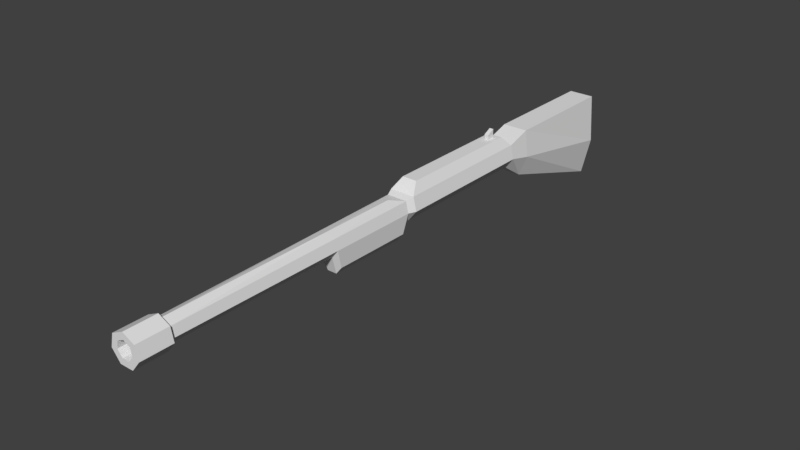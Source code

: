 # Source: shotgun.blend  (saved by Blender 2.77.0; exported with 4.5.12 LTS)
import bpy
from mathutils import Matrix  # noqa: F401  (used for matrix-valued properties, if any)

bpy.ops.wm.read_factory_settings(use_empty=True)
scene = bpy.context.scene
scene.name = 'Scene'

# ---- collections
col_collection_1 = bpy.data.collections.new('Collection 1'); scene.collection.children.link(col_collection_1)

# ---- world
world_world = bpy.data.worlds.new('World'); scene.world = world_world
world_world.color = (0.05088, 0.05088, 0.05088)
world_world.use_sun_shadow = False
world_world.sun_shadow_jitter_overblur = 0.0
world_world.cycles.sampling_method = 'MANUAL'

# ---- meshes
me_cylinder = bpy.data.meshes.new('Cylinder')
me_cylinder.from_pydata([(-1.381e-09, 0.0327, 0.3153), (-1.381e-09, 0.0327, 0.7777), (0.01903, 0.02827, 0.2933), (0.01586, 0.02506, 0.7777), (0.02373, 0.007679, 0.2933), (0.01977, 0.007905, 0.7777), (0.01056, -0.008832, 0.2933), (0.008799, -0.005854, 0.7777), (-0.01056, -0.008832, 0.2933), (-0.008799, -0.005854, 0.7777), (-0.02373, 0.007679, 0.2933), (-0.01977, 0.007905, 0.7777), (-0.01903, 0.02827, 0.2933), (-0.01586, 0.02506, 0.7777), (0.0223, 0.0302, 0.7777), (-8.902e-10, 0.04094, 0.7777), (0.02781, 0.006071, 0.7777), (0.01238, -0.01328, 0.7777), (-0.01238, -0.01328, 0.7777), (-0.02781, 0.006071, 0.7777), (-0.0223, 0.0302, 0.7777), (0.0223, 0.0302, 0.8359), (-8.902e-10, 0.04094, 0.8359), (0.02781, 0.006071, 0.8359), (0.01238, -0.01328, 0.8359), (-0.01238, -0.01328, 0.8359), (-0.02781, 0.006071, 0.8359), (-0.0223, 0.0302, 0.8359), (0.01255, 0.02243, 0.8359), (-1.7e-09, 0.02847, 0.8359), (0.01565, 0.008845, 0.8359), (0.006967, -0.002049, 0.8359), (-0.006967, -0.002049, 0.8359), (-0.01565, 0.008845, 0.8359), (-0.01255, 0.02243, 0.8359), (0.01285, 0.02267, 0.5519), (-1.668e-09, 0.02886, 0.5519), (0.01602, 0.008761, 0.5519), (0.007132, -0.002391, 0.5519), (-0.007132, -0.002391, 0.5519), (-0.01602, 0.008761, 0.5519), (-0.01285, 0.02267, 0.5519), (0.02341, 0.0327, 0.2798), (0.02919, 0.007366, 0.2798), (0.01299, -0.01295, 0.2798), (-0.01299, -0.01295, 0.2798), (-0.02919, 0.007366, 0.2798), (-0.02341, 0.0327, 0.2798), (0.02341, 0.0327, 0.006715), (0.02919, 0.007366, 0.006715), (0.01299, -0.01295, 0.006715), (-0.01299, -0.01295, 0.006715), (-0.02919, 0.007366, 0.006715), (-0.02341, 0.0327, 0.006715), (0.02341, 0.04657, -0.03847), (0.02919, -0.003097, -0.03847), (0.01299, -0.04293, -0.03847), (-0.01299, -0.04293, -0.03847), (-0.02919, -0.003097, -0.03847), (-0.02341, 0.04657, -0.03847), (0.02341, 0.04634, -0.2645), (0.02919, -0.04316, -0.2645), (0.01299, -0.1149, -0.2645), (-0.01299, -0.1149, -0.2645), (-0.02919, -0.04316, -0.2645), (-0.02341, 0.04634, -0.2645), (-1.381e-09, 0.0327, 0.4579), (0.01795, 0.02718, 0.4582), (0.02238, 0.007756, 0.4582), (0.00996, -0.007818, 0.4582), (-0.00996, -0.007818, 0.4582), (-0.02238, 0.007756, 0.4582), (-0.01795, 0.02718, 0.4582), (0.01977, -0.02655, 0.4488), (0.02096, -0.02662, 0.3032), (0.009328, -0.0412, 0.3032), (0.008799, -0.04031, 0.4488), (-0.009328, -0.0412, 0.3032), (-0.008799, -0.04031, 0.4488), (-0.02096, -0.02662, 0.3032), (-0.01977, -0.02655, 0.4488), (0.01375, 0.05134, 0.2618), (-0.01375, 0.05134, 0.2618), (0.01375, 0.05134, 0.02478), (-0.01375, 0.05134, 0.02478), (0.01375, 0.05134, 0.06154), (-0.01375, 0.05134, 0.06154), (0.003764, 0.05134, 0.03569), (-0.003764, 0.05134, 0.03569), (0.003764, 0.05134, 0.05063), (-0.003764, 0.05134, 0.05063), (0.003764, 0.06753, 0.03569), (-0.003764, 0.06753, 0.03569), (0.003764, 0.06024, 0.05063), (-0.003764, 0.06024, 0.05063)], [], [(66, 1, 3, 67), (67, 3, 5, 68), (68, 5, 7, 69), (69, 7, 9, 70), (70, 9, 11, 71), (11, 9, 18, 19), (71, 11, 13, 72), (72, 13, 1, 66), (0, 2, 12), (19, 18, 25, 26), (3, 1, 15, 14), (7, 5, 16, 17), (13, 11, 19, 20), (9, 7, 17, 18), (1, 13, 20, 15), (5, 3, 14, 16), (23, 21, 28, 30), (17, 16, 23, 24), (14, 15, 22, 21), (20, 19, 26, 27), (18, 17, 24, 25), (16, 14, 21, 23), (15, 20, 27, 22), (34, 33, 40, 41), (22, 27, 34, 29), (26, 25, 32, 33), (24, 23, 30, 31), (21, 22, 29, 28), (27, 26, 33, 34), (25, 24, 31, 32), (35, 36, 41, 40, 39, 38, 37), (32, 31, 38, 39), (30, 28, 35, 37), (29, 34, 41, 36), (33, 32, 39, 40), (31, 30, 37, 38), (28, 29, 36, 35), (6, 8, 45, 44), (44, 45, 51, 50), (2, 4, 43, 42), (8, 10, 46, 45), (12, 2, 42, 47), (4, 6, 44, 43), (10, 12, 47, 46), (49, 50, 56, 55), (42, 43, 49, 48), (53, 47, 82, 86, 84), (45, 46, 52, 51), (43, 44, 50, 49), (46, 47, 53, 52), (54, 55, 61, 60), (52, 53, 59, 58), (50, 51, 57, 56), (48, 49, 55, 54), (53, 48, 54, 59), (51, 52, 58, 57), (60, 61, 62, 63, 64, 65), (59, 54, 60, 65), (57, 58, 64, 63), (55, 56, 62, 61), (58, 59, 65, 64), (56, 57, 63, 62), (12, 72, 66, 0), (10, 71, 72, 12), (4, 68, 73, 74), (8, 6, 75, 77), (70, 71, 80, 78), (2, 67, 68, 4), (0, 66, 67, 2), (77, 78, 80, 79), (75, 76, 78, 77), (74, 73, 76, 75), (69, 70, 78, 76), (71, 10, 79, 80), (10, 8, 77, 79), (6, 4, 74, 75), (68, 69, 76, 73), (83, 84, 88, 87), (47, 42, 81, 82), (42, 48, 83, 85, 81), (48, 53, 84, 83), (82, 81, 85, 86), (89, 87, 91, 93), (86, 85, 89, 90), (85, 83, 87, 89), (84, 86, 90, 88), (94, 93, 91, 92), (88, 90, 94, 92), (87, 88, 92, 91), (90, 89, 93, 94)])
_uv = me_cylinder.uv_layers.new(name='UVMap')
_uv.uv.foreach_set('vector', [0.9143, 0.4739, 0.5413, 0.4645, 0.5429, 0.4442, 0.9145, 0.4549, 0.9145, 0.4549, 0.5429, 0.4442, 0.5481, 0.4251, 0.915, 0.4349, 0.9127, 0.576, 0.5457, 0.5696, 0.5413, 0.5482, 0.913, 0.5531, 0.913, 0.5531, 0.5413, 0.5482, 0.5404, 0.5267, 0.9132, 0.533, 0.9132, 0.533, 0.5404, 0.5267, 0.5405, 0.5058, 0.9134, 0.5129, 0.5405, 0.5058, 0.5404, 0.5267, 0.5321, 0.5261, 0.5324, 0.5051, 0.9134, 0.5129, 0.5405, 0.5058, 0.5408, 0.4851, 0.9137, 0.4928, 0.9137, 0.4928, 0.5408, 0.4851, 0.5413, 0.4645, 0.9143, 0.4739, 0.8383, 0.7432, 0.8749, 0.7137, 0.8728, 0.775, 0.5324, 0.5051, 0.5321, 0.5261, 0.4876, 0.527, 0.4886, 0.507, 0.5429, 0.4442, 0.5413, 0.4645, 0.5336, 0.4634, 0.5358, 0.4423, 0.5413, 0.5482, 0.5457, 0.5696, 0.5367, 0.576, 0.5321, 0.5485, 0.5408, 0.4851, 0.5405, 0.5058, 0.5324, 0.5051, 0.5328, 0.4843, 0.5404, 0.5267, 0.5413, 0.5482, 0.5321, 0.5485, 0.5321, 0.5261, 0.5413, 0.4645, 0.5408, 0.4851, 0.5328, 0.4843, 0.5336, 0.4634, 0.5481, 0.4251, 0.5429, 0.4442, 0.5358, 0.4423, 0.5426, 0.4199, 0.4791, 0.4141, 0.4867, 0.4436, 0.4706, 0.4454, 0.4647, 0.4261, 0.5321, 0.5485, 0.5367, 0.576, 0.4765, 0.5683, 0.4845, 0.547, 0.5358, 0.4423, 0.5336, 0.4634, 0.4884, 0.4662, 0.4867, 0.4436, 0.5328, 0.4843, 0.5324, 0.5051, 0.4886, 0.507, 0.4888, 0.4869, 0.5321, 0.5261, 0.5321, 0.5485, 0.4845, 0.547, 0.4876, 0.527, 0.5426, 0.4199, 0.5358, 0.4423, 0.4867, 0.4436, 0.4791, 0.4141, 0.5336, 0.4634, 0.5328, 0.4843, 0.4888, 0.4869, 0.4884, 0.4662, 0.4745, 0.4855, 0.4749, 0.5051, 0.08673, 0.5076, 0.08646, 0.4908, 0.4884, 0.4662, 0.4888, 0.4869, 0.4745, 0.4855, 0.4734, 0.4656, 0.4886, 0.507, 0.4876, 0.527, 0.4746, 0.5243, 0.4749, 0.5051, 0.4845, 0.547, 0.4765, 0.5683, 0.4684, 0.5598, 0.4731, 0.5428, 0.4867, 0.4436, 0.4884, 0.4662, 0.4734, 0.4656, 0.4706, 0.4454, 0.4888, 0.4869, 0.4886, 0.507, 0.4749, 0.5051, 0.4745, 0.4855, 0.4876, 0.527, 0.4845, 0.547, 0.4731, 0.5428, 0.4746, 0.5243, 0.9304, 0.2863, 0.8957, 0.303, 0.8611, 0.2863, 0.8525, 0.2489, 0.8765, 0.2188, 0.9149, 0.2188, 0.9389, 0.2489, 0.4746, 0.5243, 0.4731, 0.5428, 0.08695, 0.5412, 0.08689, 0.5244, 0.4647, 0.4261, 0.4706, 0.4454, 0.08559, 0.4571, 0.085, 0.4403, 0.4734, 0.4656, 0.4745, 0.4855, 0.08646, 0.4908, 0.08607, 0.474, 0.4749, 0.5051, 0.4746, 0.5243, 0.08689, 0.5244, 0.08673, 0.5076, 0.4731, 0.5428, 0.4684, 0.5598, 0.08697, 0.5604, 0.08695, 0.5412, 0.4706, 0.4454, 0.4734, 0.4656, 0.08607, 0.474, 0.08559, 0.4571, 0.06886, 0.8809, 0.07149, 0.8479, 0.09293, 0.8491, 0.08902, 0.8846, 0.08902, 0.8846, 0.09293, 0.8491, 0.4775, 0.8639, 0.4758, 0.9027, 0.07044, 0.699, 0.06168, 0.6627, 0.08584, 0.6541, 0.09608, 0.6939, 0.07149, 0.8479, 0.07295, 0.8128, 0.09594, 0.8132, 0.09293, 0.8491, 0.07437, 0.775, 0.07044, 0.699, 0.09608, 0.6939, 0.09968, 0.7769, 0.06168, 0.9123, 0.06886, 0.8809, 0.08902, 0.8846, 0.08244, 0.9215, 0.07295, 0.8128, 0.07437, 0.775, 0.09968, 0.7769, 0.09594, 0.8132, 0.2055, 0.1113, 0.2087, 0.06864, 0.2917, 0.04176, 0.2762, 0.09978, 0.09608, 0.6939, 0.08584, 0.6541, 0.4794, 0.647, 0.4801, 0.6845, 0.4798, 0.7877, 0.09968, 0.7769, 0.1336, 0.7519, 0.3906, 0.7552, 0.4387, 0.7552, 0.09293, 0.8491, 0.09594, 0.8132, 0.4788, 0.8249, 0.4775, 0.8639, 0.08244, 0.9215, 0.08902, 0.8846, 0.4758, 0.9027, 0.474, 0.9415, 0.09594, 0.8132, 0.09968, 0.7769, 0.4798, 0.7877, 0.4788, 0.8249, 0.2739, 0.1663, 0.2762, 0.09978, 0.5112, 0.166, 0.4475, 0.1879, 0.2078, 0.2786, 0.2049, 0.236, 0.2729, 0.2232, 0.2774, 0.2863, 0.2029, 0.3664, 0.212, 0.3224, 0.2955, 0.3388, 0.2947, 0.3852, 0.2029, 0.1556, 0.2055, 0.1113, 0.2762, 0.09978, 0.2739, 0.1663, 0.2049, 0.236, 0.2029, 0.1556, 0.2739, 0.1663, 0.2729, 0.2232, 0.212, 0.3224, 0.2078, 0.2786, 0.2774, 0.2863, 0.2955, 0.3388, 0.4475, 0.1879, 0.5112, 0.166, 0.7253, 0.1589, 0.7428, 0.2602, 0.51, 0.2351, 0.443, 0.2113, 0.2729, 0.2232, 0.2739, 0.1663, 0.4475, 0.1879, 0.443, 0.2113, 0.2955, 0.3388, 0.2774, 0.2863, 0.51, 0.2351, 0.7428, 0.2602, 0.2762, 0.09978, 0.2917, 0.04176, 0.7253, 0.1589, 0.5112, 0.166, 0.2774, 0.2863, 0.2729, 0.2232, 0.443, 0.2113, 0.51, 0.2351, 0.2947, 0.3852, 0.2955, 0.3388, 0.7428, 0.2602, 0.7512, 0.312, 0.8728, 0.775, 0.6121, 0.7654, 0.6135, 0.7355, 0.8383, 0.7432, 0.8714, 0.8084, 0.6108, 0.7969, 0.6121, 0.7654, 0.8728, 0.775, 0.8757, 0.9498, 0.6155, 0.9534, 0.6733, 0.9045, 0.8195, 0.9065, 0.8597, 0.8545, 0.8623, 0.9008, 0.8114, 0.8878, 0.8125, 0.869, 0.6246, 0.852, 0.6108, 0.7969, 0.674, 0.8487, 0.6819, 0.8679, 0.8749, 0.7137, 0.6142, 0.7056, 0.615, 0.6741, 0.8757, 0.6803, 0.8383, 0.7432, 0.6135, 0.7355, 0.6142, 0.7056, 0.8749, 0.7137, 0.8125, 0.869, 0.6819, 0.8679, 0.674, 0.8487, 0.8199, 0.8506, 0.8114, 0.8878, 0.6806, 0.8856, 0.6819, 0.8679, 0.8125, 0.869, 0.8195, 0.9065, 0.6733, 0.9045, 0.6806, 0.8856, 0.8114, 0.8878, 0.6277, 0.9025, 0.6246, 0.852, 0.6819, 0.8679, 0.6806, 0.8856, 0.6108, 0.7969, 0.8714, 0.8084, 0.8199, 0.8506, 0.674, 0.8487, 0.8714, 0.8084, 0.8597, 0.8545, 0.8125, 0.869, 0.8199, 0.8506, 0.8623, 0.9008, 0.8757, 0.9498, 0.8195, 0.9065, 0.8114, 0.8878, 0.6155, 0.9534, 0.6277, 0.9025, 0.6806, 0.8856, 0.6733, 0.9045, 0.4411, 0.7179, 0.4387, 0.7552, 0.4263, 0.7431, 0.4255, 0.7302, 0.09968, 0.7769, 0.09608, 0.6939, 0.136, 0.7187, 0.1336, 0.7519, 0.09608, 0.6939, 0.4801, 0.6845, 0.4411, 0.7179, 0.3901, 0.7165, 0.136, 0.7187, 0.4801, 0.6845, 0.4798, 0.7877, 0.4387, 0.7552, 0.4411, 0.7179, 0.1336, 0.7519, 0.136, 0.7187, 0.3901, 0.7165, 0.3906, 0.7552, 0.405, 0.7304, 0.4255, 0.7302, 0.4135, 0.7365, 0.4135, 0.7365, 0.3906, 0.7552, 0.3901, 0.7165, 0.405, 0.7304, 0.4064, 0.7422, 0.3901, 0.7165, 0.4411, 0.7179, 0.4255, 0.7302, 0.405, 0.7304, 0.4387, 0.7552, 0.3906, 0.7552, 0.4064, 0.7422, 0.4263, 0.7431, 0.4136, 0.7365, 0.4135, 0.7365, 0.4135, 0.7365, 0.4135, 0.7365, 0.4263, 0.7431, 0.4064, 0.7422, 0.4136, 0.7365, 0.4135, 0.7365, 0.4255, 0.7302, 0.4263, 0.7431, 0.4135, 0.7365, 0.4135, 0.7365, 0.4064, 0.7422, 0.405, 0.7304, 0.4135, 0.7365, 0.4136, 0.7365])
me_cylinder.use_remesh_preserve_volume = False
me_cylinder.use_remesh_preserve_attributes = False
me_cylinder.use_mirror_vertex_groups = False
me_cylinder.update()

# ---- objects
ob_cylinder = bpy.data.objects.new('Cylinder', me_cylinder)

# ---- transforms, parenting, visibility, modifiers, constraints
ob_cylinder.location = (0.0, 0.0, 0.0)
ob_cylinder.rotation_euler = (1.571, -0.0, 0.0)
ob_cylinder.lineart.crease_threshold = 0.0

# ---- collection membership
col_collection_1.objects.link(ob_cylinder)

# ---- scene / render settings (as saved in the file)
scene.frame_start = 1; scene.frame_end = 250; scene.frame_set(1)
scene.render.engine = 'BLENDER_EEVEE_NEXT'
scene.render.resolution_percentage = 50
scene.render.dither_intensity = 0.0
scene.cycles.use_denoising = False
scene.cycles.samples = 128
scene.cycles.sampling_pattern = 'TABULATED_SOBOL'
scene.cycles.light_sampling_threshold = 0.0
scene.cycles.use_adaptive_sampling = False
scene.cycles.use_light_tree = False
scene.cycles.blur_glossy = 0.0
scene.cycles.sample_clamp_indirect = 0.0
scene.view_settings.view_transform = 'Standard'
bpy.context.view_layer.update()

# ---- added for rendering (the .blend has no active camera and no usable light): camera, sun
cam_auto = bpy.data.cameras.new('AutoCamera')
cam_auto.lens = 50.0
cam_auto.sensor_width = 36.0
cam_auto.clip_end = 1000.0
ob_auto_camera = bpy.data.objects.new('AutoCamera', cam_auto)
scene.collection.objects.link(ob_auto_camera)
ob_auto_camera.location = (1.03349, -1.52588, 0.803091)
ob_auto_camera.rotation_euler = (1.09748, -7.21219e-08, 0.694738)
scene.camera = ob_auto_camera
light_auto_sun = bpy.data.lights.new('AutoSun', 'SUN')
light_auto_sun.energy = 3.0
light_auto_sun.angle = 0.0523599
ob_auto_sun = bpy.data.objects.new('AutoSun', light_auto_sun)
scene.collection.objects.link(ob_auto_sun)
ob_auto_sun.rotation_euler = (0.872665, 0.174533, 0.523599)
bpy.context.view_layer.update()
